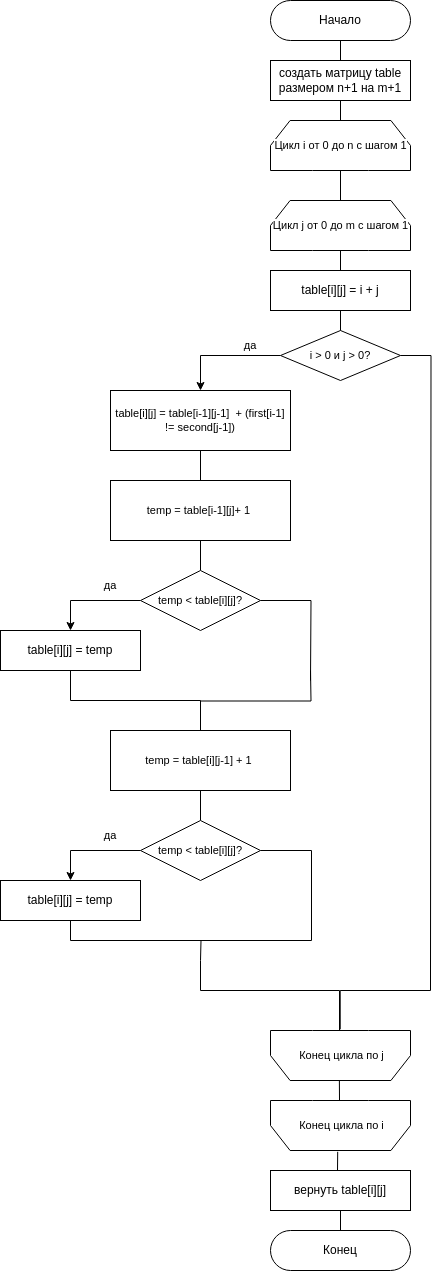

The diagram above was exported from draw.io. Its source (the exported page's mxGraphModel, read from the mxfile embedded in the PNG):
<mxGraphModel dx="2261" dy="2007" grid="1" gridSize="10" guides="1" tooltips="1" connect="1" arrows="1" fold="1" page="1" pageScale="1" pageWidth="827" pageHeight="1169" math="0" shadow="0">
  <root>
    <mxCell id="WIyWlLk6GJQsqaUBKTNV-0" />
    <mxCell id="WIyWlLk6GJQsqaUBKTNV-1" parent="WIyWlLk6GJQsqaUBKTNV-0" />
    <mxCell id="OPAiPUnyE0Lu2tJbqTQo-1" style="edgeStyle=orthogonalEdgeStyle;rounded=0;orthogonalLoop=1;jettySize=auto;html=1;exitX=0.5;exitY=1;exitDx=0;exitDy=0;entryX=0.5;entryY=0;entryDx=0;entryDy=0;endArrow=none;endFill=0;" parent="WIyWlLk6GJQsqaUBKTNV-1" source="gcgaN79f-qF_xxzywnKO-0" target="OPAiPUnyE0Lu2tJbqTQo-0" edge="1">
      <mxGeometry relative="1" as="geometry" />
    </mxCell>
    <mxCell id="gcgaN79f-qF_xxzywnKO-0" value="Начало" style="rounded=1;whiteSpace=wrap;html=1;strokeWidth=1;rotation=0;arcSize=50;" parent="WIyWlLk6GJQsqaUBKTNV-1" vertex="1">
      <mxGeometry x="160" y="-80" width="140" height="40" as="geometry" />
    </mxCell>
    <mxCell id="gcgaN79f-qF_xxzywnKO-6" style="edgeStyle=orthogonalEdgeStyle;shape=connector;rounded=0;orthogonalLoop=1;jettySize=auto;html=1;exitX=0.5;exitY=1;exitDx=0;exitDy=0;strokeColor=default;align=center;verticalAlign=middle;fontFamily=Helvetica;fontSize=11;fontColor=default;labelBackgroundColor=default;endArrow=none;endFill=0;" parent="WIyWlLk6GJQsqaUBKTNV-1" source="gcgaN79f-qF_xxzywnKO-2" target="gcgaN79f-qF_xxzywnKO-4" edge="1">
      <mxGeometry relative="1" as="geometry" />
    </mxCell>
    <mxCell id="gcgaN79f-qF_xxzywnKO-2" value="table[i][j] = i + j" style="rounded=0;whiteSpace=wrap;html=1;" parent="WIyWlLk6GJQsqaUBKTNV-1" vertex="1">
      <mxGeometry x="160" y="190" width="140" height="40" as="geometry" />
    </mxCell>
    <mxCell id="gcgaN79f-qF_xxzywnKO-9" style="edgeStyle=orthogonalEdgeStyle;shape=connector;rounded=0;orthogonalLoop=1;jettySize=auto;html=1;exitX=0;exitY=0.5;exitDx=0;exitDy=0;strokeColor=default;align=center;verticalAlign=middle;fontFamily=Helvetica;fontSize=11;fontColor=default;labelBackgroundColor=default;endArrow=classic;endFill=1;" parent="WIyWlLk6GJQsqaUBKTNV-1" source="gcgaN79f-qF_xxzywnKO-4" target="gcgaN79f-qF_xxzywnKO-8" edge="1">
      <mxGeometry relative="1" as="geometry" />
    </mxCell>
    <mxCell id="gcgaN79f-qF_xxzywnKO-29" style="edgeStyle=orthogonalEdgeStyle;shape=connector;rounded=0;orthogonalLoop=1;jettySize=auto;html=1;exitX=1;exitY=0.5;exitDx=0;exitDy=0;strokeColor=default;align=center;verticalAlign=middle;fontFamily=Helvetica;fontSize=11;fontColor=default;labelBackgroundColor=default;endArrow=none;endFill=0;" parent="WIyWlLk6GJQsqaUBKTNV-1" source="gcgaN79f-qF_xxzywnKO-4" edge="1">
      <mxGeometry relative="1" as="geometry">
        <mxPoint x="320" y="890" as="targetPoint" />
      </mxGeometry>
    </mxCell>
    <mxCell id="gcgaN79f-qF_xxzywnKO-4" value="i &amp;gt; 0 и j &amp;gt; 0?" style="rhombus;whiteSpace=wrap;html=1;fontFamily=Helvetica;fontSize=11;fontColor=default;labelBackgroundColor=default;" parent="WIyWlLk6GJQsqaUBKTNV-1" vertex="1">
      <mxGeometry x="170" y="250" width="120" height="50" as="geometry" />
    </mxCell>
    <mxCell id="gcgaN79f-qF_xxzywnKO-11" style="edgeStyle=orthogonalEdgeStyle;shape=connector;rounded=0;orthogonalLoop=1;jettySize=auto;html=1;exitX=0.5;exitY=1;exitDx=0;exitDy=0;entryX=0.5;entryY=0;entryDx=0;entryDy=0;strokeColor=default;align=center;verticalAlign=middle;fontFamily=Helvetica;fontSize=11;fontColor=default;labelBackgroundColor=default;endArrow=none;endFill=0;" parent="WIyWlLk6GJQsqaUBKTNV-1" source="gcgaN79f-qF_xxzywnKO-8" target="gcgaN79f-qF_xxzywnKO-10" edge="1">
      <mxGeometry relative="1" as="geometry" />
    </mxCell>
    <mxCell id="gcgaN79f-qF_xxzywnKO-8" value="table[i][j] = table[i-1][j-1]&amp;nbsp; + (first[i-1] != second[j-1])" style="shape=process;whiteSpace=wrap;html=1;backgroundOutline=1;fontFamily=Helvetica;fontSize=11;fontColor=default;labelBackgroundColor=default;size=0;" parent="WIyWlLk6GJQsqaUBKTNV-1" vertex="1">
      <mxGeometry y="310" width="180" height="60" as="geometry" />
    </mxCell>
    <mxCell id="gcgaN79f-qF_xxzywnKO-13" style="edgeStyle=orthogonalEdgeStyle;shape=connector;rounded=0;orthogonalLoop=1;jettySize=auto;html=1;exitX=0.5;exitY=1;exitDx=0;exitDy=0;entryX=0.5;entryY=0;entryDx=0;entryDy=0;strokeColor=default;align=center;verticalAlign=middle;fontFamily=Helvetica;fontSize=11;fontColor=default;labelBackgroundColor=default;endArrow=none;endFill=0;" parent="WIyWlLk6GJQsqaUBKTNV-1" source="gcgaN79f-qF_xxzywnKO-10" target="gcgaN79f-qF_xxzywnKO-12" edge="1">
      <mxGeometry relative="1" as="geometry" />
    </mxCell>
    <mxCell id="gcgaN79f-qF_xxzywnKO-10" value="temp = table[i-1][j]+ 1&amp;nbsp;" style="shape=process;whiteSpace=wrap;html=1;backgroundOutline=1;fontFamily=Helvetica;fontSize=11;fontColor=default;labelBackgroundColor=default;size=0;" parent="WIyWlLk6GJQsqaUBKTNV-1" vertex="1">
      <mxGeometry y="400" width="180" height="60" as="geometry" />
    </mxCell>
    <mxCell id="gcgaN79f-qF_xxzywnKO-15" style="edgeStyle=orthogonalEdgeStyle;shape=connector;rounded=0;orthogonalLoop=1;jettySize=auto;html=1;exitX=0;exitY=0.5;exitDx=0;exitDy=0;entryX=0.5;entryY=0;entryDx=0;entryDy=0;strokeColor=default;align=center;verticalAlign=middle;fontFamily=Helvetica;fontSize=11;fontColor=default;labelBackgroundColor=default;endArrow=classic;endFill=1;" parent="WIyWlLk6GJQsqaUBKTNV-1" source="gcgaN79f-qF_xxzywnKO-12" target="gcgaN79f-qF_xxzywnKO-14" edge="1">
      <mxGeometry relative="1" as="geometry" />
    </mxCell>
    <mxCell id="gcgaN79f-qF_xxzywnKO-19" style="edgeStyle=orthogonalEdgeStyle;shape=connector;rounded=0;orthogonalLoop=1;jettySize=auto;html=1;exitX=1;exitY=0.5;exitDx=0;exitDy=0;strokeColor=default;align=center;verticalAlign=middle;fontFamily=Helvetica;fontSize=11;fontColor=default;labelBackgroundColor=default;endArrow=none;endFill=0;" parent="WIyWlLk6GJQsqaUBKTNV-1" source="gcgaN79f-qF_xxzywnKO-12" edge="1">
      <mxGeometry relative="1" as="geometry">
        <mxPoint x="200" y="600" as="targetPoint" />
      </mxGeometry>
    </mxCell>
    <mxCell id="gcgaN79f-qF_xxzywnKO-12" value="temp &amp;lt; table[i][j]?" style="rhombus;whiteSpace=wrap;html=1;fontFamily=Helvetica;fontSize=11;fontColor=default;labelBackgroundColor=default;" parent="WIyWlLk6GJQsqaUBKTNV-1" vertex="1">
      <mxGeometry x="30" y="490" width="120" height="60" as="geometry" />
    </mxCell>
    <mxCell id="gcgaN79f-qF_xxzywnKO-17" style="edgeStyle=orthogonalEdgeStyle;shape=connector;rounded=0;orthogonalLoop=1;jettySize=auto;html=1;exitX=0.5;exitY=1;exitDx=0;exitDy=0;entryX=0.5;entryY=0;entryDx=0;entryDy=0;strokeColor=default;align=center;verticalAlign=middle;fontFamily=Helvetica;fontSize=11;fontColor=default;labelBackgroundColor=default;endArrow=none;endFill=0;" parent="WIyWlLk6GJQsqaUBKTNV-1" source="gcgaN79f-qF_xxzywnKO-14" target="gcgaN79f-qF_xxzywnKO-16" edge="1">
      <mxGeometry relative="1" as="geometry" />
    </mxCell>
    <mxCell id="gcgaN79f-qF_xxzywnKO-14" value="table[i][j] = temp" style="rounded=0;whiteSpace=wrap;html=1;" parent="WIyWlLk6GJQsqaUBKTNV-1" vertex="1">
      <mxGeometry x="-110" y="550" width="140" height="40" as="geometry" />
    </mxCell>
    <mxCell id="gcgaN79f-qF_xxzywnKO-24" style="edgeStyle=orthogonalEdgeStyle;shape=connector;rounded=0;orthogonalLoop=1;jettySize=auto;html=1;exitX=0.5;exitY=1;exitDx=0;exitDy=0;entryX=0.5;entryY=0;entryDx=0;entryDy=0;strokeColor=default;align=center;verticalAlign=middle;fontFamily=Helvetica;fontSize=11;fontColor=default;labelBackgroundColor=default;endArrow=none;endFill=0;" parent="WIyWlLk6GJQsqaUBKTNV-1" source="gcgaN79f-qF_xxzywnKO-16" target="gcgaN79f-qF_xxzywnKO-22" edge="1">
      <mxGeometry relative="1" as="geometry" />
    </mxCell>
    <mxCell id="3RinH3pabe_44xULo0lj-1" style="edgeStyle=orthogonalEdgeStyle;shape=connector;rounded=0;orthogonalLoop=1;jettySize=auto;html=1;exitX=0.5;exitY=0;exitDx=0;exitDy=0;strokeColor=default;align=center;verticalAlign=middle;fontFamily=Helvetica;fontSize=11;fontColor=default;labelBackgroundColor=default;endArrow=none;endFill=0;" parent="WIyWlLk6GJQsqaUBKTNV-1" source="gcgaN79f-qF_xxzywnKO-16" edge="1">
      <mxGeometry relative="1" as="geometry">
        <mxPoint x="200" y="590" as="targetPoint" />
      </mxGeometry>
    </mxCell>
    <mxCell id="gcgaN79f-qF_xxzywnKO-16" value="temp = table[i][j-1] + 1&amp;nbsp;" style="shape=process;whiteSpace=wrap;html=1;backgroundOutline=1;fontFamily=Helvetica;fontSize=11;fontColor=default;labelBackgroundColor=default;size=0;" parent="WIyWlLk6GJQsqaUBKTNV-1" vertex="1">
      <mxGeometry y="650" width="180" height="60" as="geometry" />
    </mxCell>
    <mxCell id="gcgaN79f-qF_xxzywnKO-21" style="edgeStyle=orthogonalEdgeStyle;shape=connector;rounded=0;orthogonalLoop=1;jettySize=auto;html=1;exitX=0;exitY=0.5;exitDx=0;exitDy=0;entryX=0.5;entryY=0;entryDx=0;entryDy=0;strokeColor=default;align=center;verticalAlign=middle;fontFamily=Helvetica;fontSize=11;fontColor=default;labelBackgroundColor=default;endArrow=classic;endFill=1;" parent="WIyWlLk6GJQsqaUBKTNV-1" source="gcgaN79f-qF_xxzywnKO-22" target="gcgaN79f-qF_xxzywnKO-23" edge="1">
      <mxGeometry relative="1" as="geometry" />
    </mxCell>
    <mxCell id="gcgaN79f-qF_xxzywnKO-27" style="edgeStyle=orthogonalEdgeStyle;shape=connector;rounded=0;orthogonalLoop=1;jettySize=auto;html=1;exitX=1;exitY=0.5;exitDx=0;exitDy=0;strokeColor=default;align=center;verticalAlign=middle;fontFamily=Helvetica;fontSize=11;fontColor=default;labelBackgroundColor=default;endArrow=none;endFill=0;" parent="WIyWlLk6GJQsqaUBKTNV-1" source="gcgaN79f-qF_xxzywnKO-22" edge="1">
      <mxGeometry relative="1" as="geometry">
        <mxPoint x="90" y="860" as="targetPoint" />
        <Array as="points">
          <mxPoint x="201" y="770" />
        </Array>
      </mxGeometry>
    </mxCell>
    <mxCell id="gcgaN79f-qF_xxzywnKO-22" value="temp &amp;lt; table[i][j]?" style="rhombus;whiteSpace=wrap;html=1;fontFamily=Helvetica;fontSize=11;fontColor=default;labelBackgroundColor=default;" parent="WIyWlLk6GJQsqaUBKTNV-1" vertex="1">
      <mxGeometry x="30" y="740" width="120" height="60" as="geometry" />
    </mxCell>
    <mxCell id="gcgaN79f-qF_xxzywnKO-26" style="edgeStyle=orthogonalEdgeStyle;shape=connector;rounded=0;orthogonalLoop=1;jettySize=auto;html=1;exitX=0.5;exitY=1;exitDx=0;exitDy=0;strokeColor=default;align=center;verticalAlign=middle;fontFamily=Helvetica;fontSize=11;fontColor=default;labelBackgroundColor=default;endArrow=none;endFill=0;" parent="WIyWlLk6GJQsqaUBKTNV-1" source="gcgaN79f-qF_xxzywnKO-23" edge="1">
      <mxGeometry relative="1" as="geometry">
        <mxPoint x="90" y="880" as="targetPoint" />
      </mxGeometry>
    </mxCell>
    <mxCell id="gcgaN79f-qF_xxzywnKO-23" value="table[i][j] = temp" style="rounded=0;whiteSpace=wrap;html=1;" parent="WIyWlLk6GJQsqaUBKTNV-1" vertex="1">
      <mxGeometry x="-110" y="800" width="140" height="40" as="geometry" />
    </mxCell>
    <mxCell id="gcgaN79f-qF_xxzywnKO-32" style="edgeStyle=orthogonalEdgeStyle;shape=connector;rounded=0;orthogonalLoop=1;jettySize=auto;html=1;exitX=0.5;exitY=1;exitDx=0;exitDy=0;entryX=0.5;entryY=0;entryDx=0;entryDy=0;strokeColor=default;align=center;verticalAlign=middle;fontFamily=Helvetica;fontSize=11;fontColor=default;labelBackgroundColor=default;endArrow=none;endFill=0;" parent="WIyWlLk6GJQsqaUBKTNV-1" source="gcgaN79f-qF_xxzywnKO-25" target="gcgaN79f-qF_xxzywnKO-31" edge="1">
      <mxGeometry relative="1" as="geometry" />
    </mxCell>
    <mxCell id="gcgaN79f-qF_xxzywnKO-25" value="вернуть table[i][j]" style="rounded=0;whiteSpace=wrap;html=1;" parent="WIyWlLk6GJQsqaUBKTNV-1" vertex="1">
      <mxGeometry x="160" y="1090" width="140" height="40" as="geometry" />
    </mxCell>
    <mxCell id="gcgaN79f-qF_xxzywnKO-31" value="Конец" style="rounded=1;whiteSpace=wrap;html=1;strokeWidth=1;rotation=0;arcSize=50;" parent="WIyWlLk6GJQsqaUBKTNV-1" vertex="1">
      <mxGeometry x="160" y="1150" width="140" height="40" as="geometry" />
    </mxCell>
    <mxCell id="gcgaN79f-qF_xxzywnKO-33" value="да" style="text;html=1;align=center;verticalAlign=middle;whiteSpace=wrap;rounded=0;fontFamily=Helvetica;fontSize=11;fontColor=default;labelBackgroundColor=none;" parent="WIyWlLk6GJQsqaUBKTNV-1" vertex="1">
      <mxGeometry x="110" y="250" width="60" height="30" as="geometry" />
    </mxCell>
    <mxCell id="gcgaN79f-qF_xxzywnKO-34" value="да" style="text;html=1;align=center;verticalAlign=middle;whiteSpace=wrap;rounded=0;fontFamily=Helvetica;fontSize=11;fontColor=default;labelBackgroundColor=none;" parent="WIyWlLk6GJQsqaUBKTNV-1" vertex="1">
      <mxGeometry x="-30" y="490" width="60" height="30" as="geometry" />
    </mxCell>
    <mxCell id="gcgaN79f-qF_xxzywnKO-35" value="да" style="text;html=1;align=center;verticalAlign=middle;whiteSpace=wrap;rounded=0;fontFamily=Helvetica;fontSize=11;fontColor=default;labelBackgroundColor=none;" parent="WIyWlLk6GJQsqaUBKTNV-1" vertex="1">
      <mxGeometry x="-30" y="740" width="60" height="30" as="geometry" />
    </mxCell>
    <mxCell id="OPAiPUnyE0Lu2tJbqTQo-0" value="создать матрицу table размером n+1 на m+1" style="rounded=0;whiteSpace=wrap;html=1;" parent="WIyWlLk6GJQsqaUBKTNV-1" vertex="1">
      <mxGeometry x="160" y="-20" width="140" height="40" as="geometry" />
    </mxCell>
    <mxCell id="OPAiPUnyE0Lu2tJbqTQo-15" value="Цикл i от 0 до n с шагом 1" style="verticalLabelPosition=middle;verticalAlign=middle;html=1;shape=mxgraph.basic.polygon;polyCoords=[[0.14,0],[0.86,0],[1,0.25],[1,0.5],[0.7,0.5],[0.3,0.5],[0,0.5],[0,0.25]];polyline=0;fontFamily=Helvetica;fontSize=11;fontColor=default;labelBackgroundColor=default;labelPosition=center;align=center;spacingTop=0;spacingBottom=50;" parent="WIyWlLk6GJQsqaUBKTNV-1" vertex="1">
      <mxGeometry x="160" y="40" width="140" height="100" as="geometry" />
    </mxCell>
    <mxCell id="OPAiPUnyE0Lu2tJbqTQo-16" value="Цикл j от 0 до m с шагом 1" style="verticalLabelPosition=middle;verticalAlign=middle;html=1;shape=mxgraph.basic.polygon;polyCoords=[[0.14,0],[0.86,0],[1,0.25],[1,0.5],[0.7,0.5],[0.3,0.5],[0,0.5],[0,0.25]];polyline=0;fontFamily=Helvetica;fontSize=11;fontColor=default;labelBackgroundColor=default;labelPosition=center;align=center;spacingTop=0;spacingBottom=50;" parent="WIyWlLk6GJQsqaUBKTNV-1" vertex="1">
      <mxGeometry x="160" y="120" width="140" height="100" as="geometry" />
    </mxCell>
    <mxCell id="OPAiPUnyE0Lu2tJbqTQo-18" style="edgeStyle=orthogonalEdgeStyle;shape=connector;rounded=0;orthogonalLoop=1;jettySize=auto;html=1;exitX=0.5;exitY=1;exitDx=0;exitDy=0;strokeColor=default;align=center;verticalAlign=middle;fontFamily=Helvetica;fontSize=11;fontColor=default;labelBackgroundColor=default;endArrow=none;endFill=0;" parent="WIyWlLk6GJQsqaUBKTNV-1" source="OPAiPUnyE0Lu2tJbqTQo-0" edge="1">
      <mxGeometry relative="1" as="geometry">
        <mxPoint x="230" y="40" as="targetPoint" />
      </mxGeometry>
    </mxCell>
    <mxCell id="OPAiPUnyE0Lu2tJbqTQo-19" style="edgeStyle=orthogonalEdgeStyle;shape=connector;rounded=0;orthogonalLoop=1;jettySize=auto;html=1;strokeColor=default;align=center;verticalAlign=middle;fontFamily=Helvetica;fontSize=11;fontColor=default;labelBackgroundColor=default;endArrow=none;endFill=0;" parent="WIyWlLk6GJQsqaUBKTNV-1" edge="1">
      <mxGeometry relative="1" as="geometry">
        <mxPoint x="230" y="90" as="sourcePoint" />
        <mxPoint x="230" y="120" as="targetPoint" />
      </mxGeometry>
    </mxCell>
    <mxCell id="OPAiPUnyE0Lu2tJbqTQo-20" value="Конец цикла по i" style="verticalLabelPosition=middle;verticalAlign=middle;html=1;shape=mxgraph.basic.polygon;polyCoords=[[0.3,0.5],[0.7,0.5],[1,0.5],[1,0.75],[0.86,1],[0.14,1],[0,0.75],[0,0.5]];polyline=0;fontFamily=Helvetica;fontSize=11;fontColor=default;labelBackgroundColor=default;spacingBottom=0;spacingLeft=1;spacingTop=50;labelPosition=center;align=center;" parent="WIyWlLk6GJQsqaUBKTNV-1" vertex="1">
      <mxGeometry x="160" y="970" width="140" height="100" as="geometry" />
    </mxCell>
    <mxCell id="OPAiPUnyE0Lu2tJbqTQo-21" value="Конец цикла по j" style="verticalLabelPosition=middle;verticalAlign=middle;html=1;shape=mxgraph.basic.polygon;polyCoords=[[0.3,0.5],[0.7,0.5],[1,0.5],[1,0.75],[0.86,1],[0.14,1],[0,0.75],[0,0.5]];polyline=0;fontFamily=Helvetica;fontSize=11;fontColor=default;labelBackgroundColor=default;spacingBottom=0;spacingLeft=1;spacingTop=50;labelPosition=center;align=center;" parent="WIyWlLk6GJQsqaUBKTNV-1" vertex="1">
      <mxGeometry x="160" y="900" width="140" height="100" as="geometry" />
    </mxCell>
    <mxCell id="OPAiPUnyE0Lu2tJbqTQo-22" style="edgeStyle=orthogonalEdgeStyle;shape=connector;rounded=0;orthogonalLoop=1;jettySize=auto;html=1;exitX=0.48;exitY=1.013;exitDx=0;exitDy=0;strokeColor=default;align=center;verticalAlign=middle;fontFamily=Helvetica;fontSize=11;fontColor=default;labelBackgroundColor=default;endArrow=none;endFill=0;exitPerimeter=0;" parent="WIyWlLk6GJQsqaUBKTNV-1" source="OPAiPUnyE0Lu2tJbqTQo-20" edge="1">
      <mxGeometry relative="1" as="geometry">
        <mxPoint x="240" y="1140" as="sourcePoint" />
        <mxPoint x="227" y="1090" as="targetPoint" />
      </mxGeometry>
    </mxCell>
    <mxCell id="OPAiPUnyE0Lu2tJbqTQo-23" style="edgeStyle=orthogonalEdgeStyle;shape=connector;rounded=0;orthogonalLoop=1;jettySize=auto;html=1;exitX=0.492;exitY=0.997;exitDx=0;exitDy=0;strokeColor=default;align=center;verticalAlign=middle;fontFamily=Helvetica;fontSize=11;fontColor=default;labelBackgroundColor=default;endArrow=none;endFill=0;exitPerimeter=0;" parent="WIyWlLk6GJQsqaUBKTNV-1" source="OPAiPUnyE0Lu2tJbqTQo-21" edge="1">
      <mxGeometry relative="1" as="geometry">
        <mxPoint x="250" y="1150" as="sourcePoint" />
        <mxPoint x="229" y="1020" as="targetPoint" />
      </mxGeometry>
    </mxCell>
    <mxCell id="OPAiPUnyE0Lu2tJbqTQo-24" style="edgeStyle=orthogonalEdgeStyle;shape=connector;rounded=0;orthogonalLoop=1;jettySize=auto;html=1;strokeColor=default;align=center;verticalAlign=middle;fontFamily=Helvetica;fontSize=11;fontColor=default;labelBackgroundColor=default;endArrow=none;endFill=0;" parent="WIyWlLk6GJQsqaUBKTNV-1" edge="1">
      <mxGeometry relative="1" as="geometry">
        <mxPoint x="90" y="880" as="sourcePoint" />
        <mxPoint x="229" y="950" as="targetPoint" />
        <Array as="points">
          <mxPoint x="90" y="910" />
          <mxPoint x="229" y="910" />
        </Array>
      </mxGeometry>
    </mxCell>
    <mxCell id="OPAiPUnyE0Lu2tJbqTQo-25" style="edgeStyle=orthogonalEdgeStyle;shape=connector;rounded=0;orthogonalLoop=1;jettySize=auto;html=1;strokeColor=default;align=center;verticalAlign=middle;fontFamily=Helvetica;fontSize=11;fontColor=default;labelBackgroundColor=default;endArrow=none;endFill=0;entryX=0.498;entryY=0.488;entryDx=0;entryDy=0;entryPerimeter=0;" parent="WIyWlLk6GJQsqaUBKTNV-1" target="OPAiPUnyE0Lu2tJbqTQo-21" edge="1">
      <mxGeometry relative="1" as="geometry">
        <mxPoint x="320" y="880" as="sourcePoint" />
        <mxPoint x="230" y="940" as="targetPoint" />
        <Array as="points">
          <mxPoint x="320" y="910" />
          <mxPoint x="230" y="910" />
        </Array>
      </mxGeometry>
    </mxCell>
    <mxCell id="3RinH3pabe_44xULo0lj-0" style="edgeStyle=orthogonalEdgeStyle;shape=connector;rounded=0;orthogonalLoop=1;jettySize=auto;html=1;entryX=0.5;entryY=0;entryDx=0;entryDy=0;strokeColor=default;align=center;verticalAlign=middle;fontFamily=Helvetica;fontSize=11;fontColor=default;labelBackgroundColor=default;endArrow=none;endFill=0;" parent="WIyWlLk6GJQsqaUBKTNV-1" target="gcgaN79f-qF_xxzywnKO-2" edge="1">
      <mxGeometry relative="1" as="geometry">
        <mxPoint x="230" y="170" as="sourcePoint" />
        <mxPoint x="240" y="48" as="targetPoint" />
      </mxGeometry>
    </mxCell>
  </root>
</mxGraphModel>